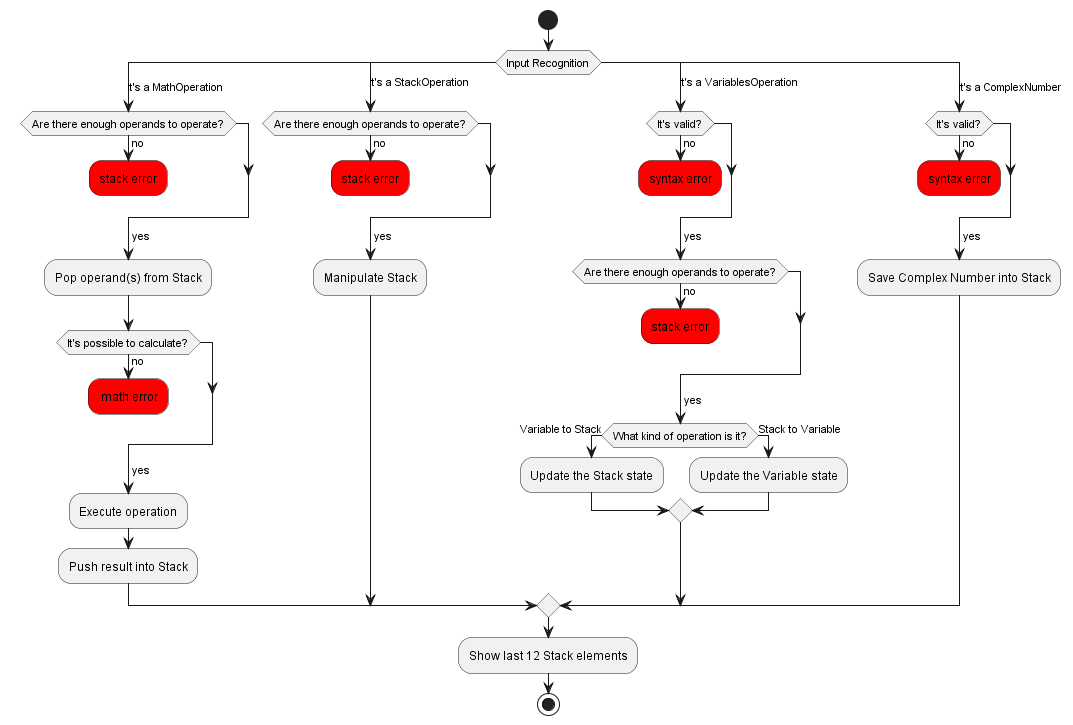

The diagram above was rendered by PlantUML. Its source (embedded in the PNG):
@startuml ActivityDiagram

start
switch (Input Recognition)
case (It's a MathOperation)
	if (Are there enough operands to operate?) then
		->no;
		#red:stack error;
		kill
	endif
	->yes;
	:Pop operand(s) from Stack;
	if(It's possible to calculate?) then
		->no;
		#red: math error;
		kill
	endif
	->yes;
	:Execute operation;
	:Push result into Stack;

case (It's a StackOperation)
	if (Are there enough operands to operate?) then
		->no;
		#red:stack error;
		kill
	endif
	->yes;
	:Manipulate Stack;

case (It's a VariablesOperation)
	if (It's valid?) then
		->no;
		#red:syntax error;
		kill
	endif
	->yes;
	if (Are there enough operands to operate?) then
		->no;
		#red:stack error;
		kill
	endif
	->yes;
	if (What kind of operation is it?) then
		->Variable to Stack;
		:Update the Stack state;
	else
		->Stack to Variable;
		:Update the Variable state;
	endif
case (It's a ComplexNumber)
	if (It's valid?) then
		->no;
		#red:syntax error;
		kill
	endif
	->yes;
	:Save Complex Number into Stack;
endswitch

-Show last 12 Stack elements
stop

@enduml